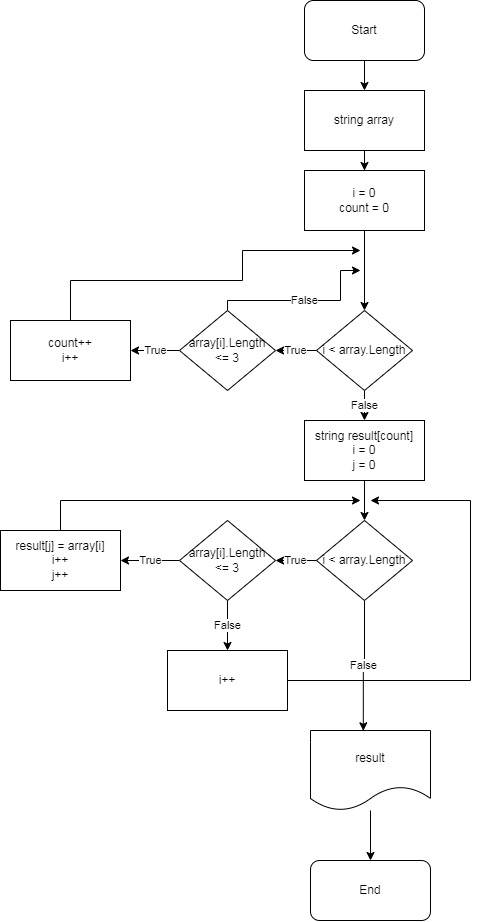

The diagram above was exported from draw.io. Its source (the exported page's mxGraphModel, read from the mxfile embedded in the PNG):
<mxGraphModel dx="933" dy="403" grid="1" gridSize="10" guides="1" tooltips="1" connect="1" arrows="1" fold="1" page="1" pageScale="1" pageWidth="827" pageHeight="1169" math="0" shadow="0">
  <root>
    <mxCell id="0" />
    <mxCell id="1" parent="0" />
    <mxCell id="ei7d8HOc5ehrqaVXig1w-3" style="edgeStyle=orthogonalEdgeStyle;rounded=0;orthogonalLoop=1;jettySize=auto;html=1;exitX=0.5;exitY=1;exitDx=0;exitDy=0;entryX=0.5;entryY=0;entryDx=0;entryDy=0;" edge="1" parent="1" source="ei7d8HOc5ehrqaVXig1w-1" target="ei7d8HOc5ehrqaVXig1w-2">
      <mxGeometry relative="1" as="geometry" />
    </mxCell>
    <mxCell id="ei7d8HOc5ehrqaVXig1w-1" value="Start" style="rounded=1;whiteSpace=wrap;html=1;" vertex="1" parent="1">
      <mxGeometry x="354" y="20" width="120" height="60" as="geometry" />
    </mxCell>
    <mxCell id="ei7d8HOc5ehrqaVXig1w-5" value="" style="edgeStyle=orthogonalEdgeStyle;rounded=0;orthogonalLoop=1;jettySize=auto;html=1;" edge="1" parent="1" source="ei7d8HOc5ehrqaVXig1w-2" target="ei7d8HOc5ehrqaVXig1w-4">
      <mxGeometry relative="1" as="geometry" />
    </mxCell>
    <mxCell id="ei7d8HOc5ehrqaVXig1w-2" value="string array" style="rounded=0;whiteSpace=wrap;html=1;" vertex="1" parent="1">
      <mxGeometry x="354" y="110" width="120" height="60" as="geometry" />
    </mxCell>
    <mxCell id="ei7d8HOc5ehrqaVXig1w-7" value="" style="edgeStyle=orthogonalEdgeStyle;rounded=0;orthogonalLoop=1;jettySize=auto;html=1;" edge="1" parent="1" source="ei7d8HOc5ehrqaVXig1w-4" target="ei7d8HOc5ehrqaVXig1w-6">
      <mxGeometry relative="1" as="geometry" />
    </mxCell>
    <mxCell id="ei7d8HOc5ehrqaVXig1w-4" value="i = 0&lt;br&gt;count = 0" style="rounded=0;whiteSpace=wrap;html=1;" vertex="1" parent="1">
      <mxGeometry x="354" y="190" width="120" height="60" as="geometry" />
    </mxCell>
    <mxCell id="ei7d8HOc5ehrqaVXig1w-15" value="True" style="edgeStyle=orthogonalEdgeStyle;rounded=0;orthogonalLoop=1;jettySize=auto;html=1;" edge="1" parent="1" source="ei7d8HOc5ehrqaVXig1w-6" target="ei7d8HOc5ehrqaVXig1w-11">
      <mxGeometry relative="1" as="geometry" />
    </mxCell>
    <mxCell id="ei7d8HOc5ehrqaVXig1w-17" value="False" style="edgeStyle=orthogonalEdgeStyle;rounded=0;orthogonalLoop=1;jettySize=auto;html=1;" edge="1" parent="1" source="ei7d8HOc5ehrqaVXig1w-6" target="ei7d8HOc5ehrqaVXig1w-16">
      <mxGeometry relative="1" as="geometry" />
    </mxCell>
    <mxCell id="ei7d8HOc5ehrqaVXig1w-6" value="i &amp;lt; array.Length" style="rhombus;whiteSpace=wrap;html=1;rounded=0;" vertex="1" parent="1">
      <mxGeometry x="366" y="330" width="96" height="80" as="geometry" />
    </mxCell>
    <mxCell id="ei7d8HOc5ehrqaVXig1w-10" style="edgeStyle=orthogonalEdgeStyle;rounded=0;orthogonalLoop=1;jettySize=auto;html=1;exitX=0.5;exitY=0;exitDx=0;exitDy=0;" edge="1" parent="1" source="ei7d8HOc5ehrqaVXig1w-8">
      <mxGeometry relative="1" as="geometry">
        <mxPoint x="410" y="270" as="targetPoint" />
        <Array as="points">
          <mxPoint x="120" y="300" />
          <mxPoint x="292" y="300" />
        </Array>
      </mxGeometry>
    </mxCell>
    <mxCell id="ei7d8HOc5ehrqaVXig1w-8" value="count++&lt;br&gt;i++" style="whiteSpace=wrap;html=1;rounded=0;" vertex="1" parent="1">
      <mxGeometry x="60" y="340" width="120" height="60" as="geometry" />
    </mxCell>
    <mxCell id="ei7d8HOc5ehrqaVXig1w-12" value="True" style="edgeStyle=orthogonalEdgeStyle;rounded=0;orthogonalLoop=1;jettySize=auto;html=1;entryX=1;entryY=0.5;entryDx=0;entryDy=0;" edge="1" parent="1" source="ei7d8HOc5ehrqaVXig1w-11" target="ei7d8HOc5ehrqaVXig1w-8">
      <mxGeometry relative="1" as="geometry" />
    </mxCell>
    <mxCell id="ei7d8HOc5ehrqaVXig1w-13" value="False" style="edgeStyle=orthogonalEdgeStyle;rounded=0;orthogonalLoop=1;jettySize=auto;html=1;" edge="1" parent="1" source="ei7d8HOc5ehrqaVXig1w-11">
      <mxGeometry relative="1" as="geometry">
        <mxPoint x="410" y="290" as="targetPoint" />
        <Array as="points">
          <mxPoint x="277" y="320" />
          <mxPoint x="390" y="320" />
        </Array>
      </mxGeometry>
    </mxCell>
    <mxCell id="ei7d8HOc5ehrqaVXig1w-11" value="array[i].Length &amp;lt;= 3" style="rhombus;whiteSpace=wrap;html=1;rounded=0;" vertex="1" parent="1">
      <mxGeometry x="229" y="330" width="96" height="80" as="geometry" />
    </mxCell>
    <mxCell id="ei7d8HOc5ehrqaVXig1w-16" value="string result[count]&lt;br&gt;i = 0&lt;br&gt;j = 0" style="whiteSpace=wrap;html=1;rounded=0;" vertex="1" parent="1">
      <mxGeometry x="354" y="440" width="120" height="60" as="geometry" />
    </mxCell>
    <mxCell id="ei7d8HOc5ehrqaVXig1w-19" value="" style="edgeStyle=orthogonalEdgeStyle;rounded=0;orthogonalLoop=1;jettySize=auto;html=1;exitX=0.5;exitY=1;exitDx=0;exitDy=0;" edge="1" parent="1" target="ei7d8HOc5ehrqaVXig1w-21" source="ei7d8HOc5ehrqaVXig1w-16">
      <mxGeometry relative="1" as="geometry">
        <mxPoint x="414" y="510" as="sourcePoint" />
      </mxGeometry>
    </mxCell>
    <mxCell id="ei7d8HOc5ehrqaVXig1w-20" value="True" style="edgeStyle=orthogonalEdgeStyle;rounded=0;orthogonalLoop=1;jettySize=auto;html=1;" edge="1" parent="1" source="ei7d8HOc5ehrqaVXig1w-21" target="ei7d8HOc5ehrqaVXig1w-23">
      <mxGeometry relative="1" as="geometry" />
    </mxCell>
    <mxCell id="ei7d8HOc5ehrqaVXig1w-31" value="False" style="edgeStyle=orthogonalEdgeStyle;rounded=0;orthogonalLoop=1;jettySize=auto;html=1;entryX=0.44;entryY=0.004;entryDx=0;entryDy=0;entryPerimeter=0;" edge="1" parent="1" source="ei7d8HOc5ehrqaVXig1w-21" target="ei7d8HOc5ehrqaVXig1w-33">
      <mxGeometry relative="1" as="geometry">
        <mxPoint x="414" y="750" as="targetPoint" />
      </mxGeometry>
    </mxCell>
    <mxCell id="ei7d8HOc5ehrqaVXig1w-21" value="i &amp;lt; array.Length" style="rhombus;whiteSpace=wrap;html=1;rounded=0;" vertex="1" parent="1">
      <mxGeometry x="366" y="540" width="96" height="80" as="geometry" />
    </mxCell>
    <mxCell id="ei7d8HOc5ehrqaVXig1w-22" value="True" style="edgeStyle=orthogonalEdgeStyle;rounded=0;orthogonalLoop=1;jettySize=auto;html=1;entryX=1;entryY=0.5;entryDx=0;entryDy=0;" edge="1" parent="1" source="ei7d8HOc5ehrqaVXig1w-23" target="ei7d8HOc5ehrqaVXig1w-24">
      <mxGeometry relative="1" as="geometry">
        <mxPoint x="180" y="580" as="targetPoint" />
      </mxGeometry>
    </mxCell>
    <mxCell id="ei7d8HOc5ehrqaVXig1w-28" value="False" style="edgeStyle=orthogonalEdgeStyle;rounded=0;orthogonalLoop=1;jettySize=auto;html=1;" edge="1" parent="1" source="ei7d8HOc5ehrqaVXig1w-23" target="ei7d8HOc5ehrqaVXig1w-27">
      <mxGeometry relative="1" as="geometry" />
    </mxCell>
    <mxCell id="ei7d8HOc5ehrqaVXig1w-23" value="array[i].Length &amp;lt;= 3" style="rhombus;whiteSpace=wrap;html=1;rounded=0;" vertex="1" parent="1">
      <mxGeometry x="229" y="540" width="96" height="80" as="geometry" />
    </mxCell>
    <mxCell id="ei7d8HOc5ehrqaVXig1w-26" style="edgeStyle=orthogonalEdgeStyle;rounded=0;orthogonalLoop=1;jettySize=auto;html=1;" edge="1" parent="1" source="ei7d8HOc5ehrqaVXig1w-24">
      <mxGeometry relative="1" as="geometry">
        <mxPoint x="410" y="520" as="targetPoint" />
        <Array as="points">
          <mxPoint x="110" y="520" />
        </Array>
      </mxGeometry>
    </mxCell>
    <mxCell id="ei7d8HOc5ehrqaVXig1w-24" value="result[j] = array[i]&lt;br&gt;i++&lt;br&gt;j++" style="whiteSpace=wrap;html=1;rounded=0;" vertex="1" parent="1">
      <mxGeometry x="50" y="550" width="120" height="60" as="geometry" />
    </mxCell>
    <mxCell id="ei7d8HOc5ehrqaVXig1w-29" style="edgeStyle=orthogonalEdgeStyle;rounded=0;orthogonalLoop=1;jettySize=auto;html=1;" edge="1" parent="1" source="ei7d8HOc5ehrqaVXig1w-27">
      <mxGeometry relative="1" as="geometry">
        <mxPoint x="420" y="520" as="targetPoint" />
        <Array as="points">
          <mxPoint x="520" y="700" />
          <mxPoint x="520" y="520" />
        </Array>
      </mxGeometry>
    </mxCell>
    <mxCell id="ei7d8HOc5ehrqaVXig1w-27" value="i++" style="whiteSpace=wrap;html=1;rounded=0;" vertex="1" parent="1">
      <mxGeometry x="217" y="670" width="120" height="60" as="geometry" />
    </mxCell>
    <mxCell id="ei7d8HOc5ehrqaVXig1w-35" value="" style="edgeStyle=orthogonalEdgeStyle;rounded=0;orthogonalLoop=1;jettySize=auto;html=1;" edge="1" parent="1" source="ei7d8HOc5ehrqaVXig1w-33" target="ei7d8HOc5ehrqaVXig1w-34">
      <mxGeometry relative="1" as="geometry" />
    </mxCell>
    <mxCell id="ei7d8HOc5ehrqaVXig1w-33" value="result" style="shape=document;whiteSpace=wrap;html=1;boundedLbl=1;" vertex="1" parent="1">
      <mxGeometry x="360" y="750" width="120" height="80" as="geometry" />
    </mxCell>
    <mxCell id="ei7d8HOc5ehrqaVXig1w-34" value="End" style="rounded=1;whiteSpace=wrap;html=1;" vertex="1" parent="1">
      <mxGeometry x="360" y="880" width="120" height="60" as="geometry" />
    </mxCell>
  </root>
</mxGraphModel>